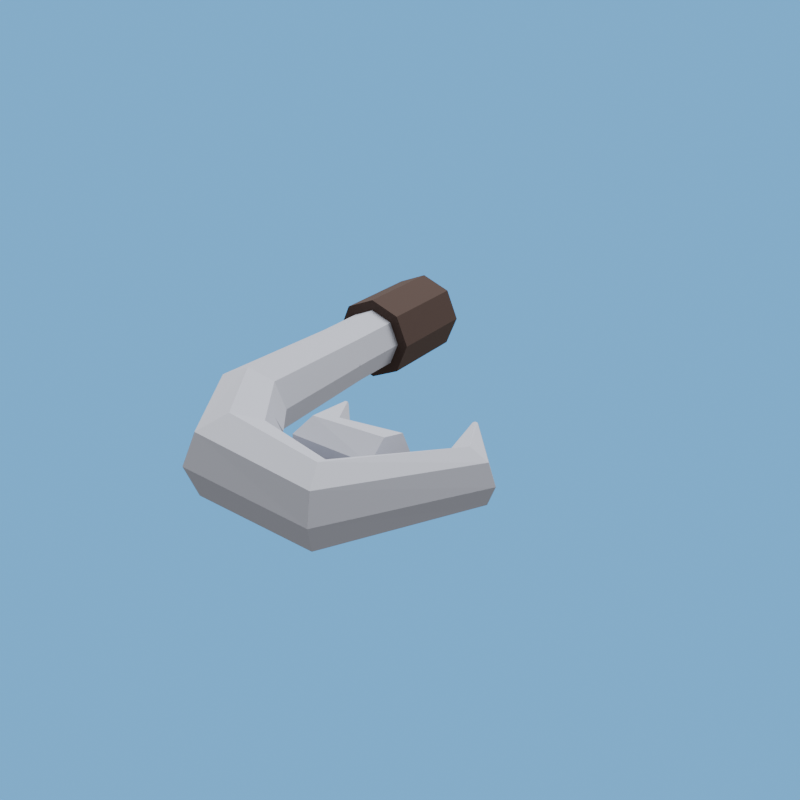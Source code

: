 # Source: piercing_tooth.blend  (saved by Blender 5.2.44; exported with 4.5.12 LTS)
import bpy
from mathutils import Matrix  # noqa: F401  (used for matrix-valued properties, if any)

bpy.ops.wm.read_factory_settings(use_empty=True)
scene = bpy.context.scene
scene.name = 'R4_piercing_tooth'

# ---- collections
col_asset_piercing_tooth = bpy.data.collections.new('Asset_piercing_tooth'); scene.collection.children.link(col_asset_piercing_tooth)

# ---- images (referenced by path relative to the original .blend; pixels are not part of the script)
import os
ASSET_DIR = os.environ.get("B2B_ASSET_DIR", "")  # directory of the original .blend (textures are referenced by path, not embedded)
HERE = os.path.dirname(os.path.abspath(__file__))  # packed textures are extracted next to this script under _unpacked/

def load_image(name, relpath, width, height, colorspace="sRGB"):
    """Load a texture the original file referenced (path relative to the .blend, or extracted next to this script)."""
    p = next((c for c in (os.path.join(HERE, relpath), os.path.join(ASSET_DIR, relpath)) if relpath and os.path.exists(c)), "")
    if p:
        img = bpy.data.images.load(p, check_existing=True)
        img.name = name
    else:  # same state as the original file: an image datablock whose file is absent (Cycles renders it pink)
        img = bpy.data.images.new(name, width, height)
        img.source = "FILE"
        img.filepath = "//" + (relpath or name)
    img.colorspace_settings.name = colorspace
    return img
img_piercing_tooth_overlay_png = load_image('piercing_tooth_overlay.png', '_unpacked/piercing_tooth_overlay.2e98e6e4.png', 512, 512, 'sRGB')

# ---- materials (node trees are filled in below, after node groups)
mat_rf_mat_steel = bpy.data.materials.new('RF_Mat_steel')
mat_rf_mat_steel.diffuse_color = (0.5089, 0.5271, 0.6038, 1.0)
mat_piercing_tooth_decal = bpy.data.materials.new('piercing_tooth_Decal')
mat_piercing_tooth_decal.diffuse_color = (0.5089, 0.5271, 0.6038, 1.0)
mat_rf_mat_leather_dark = bpy.data.materials.new('RF_Mat_leather_dark')
mat_rf_mat_leather_dark.diffuse_color = (0.06848, 0.04231, 0.03434, 1.0)

# ---- material node trees
mat_rf_mat_steel.use_nodes = True; mat_rf_mat_steel.node_tree.nodes.clear()
_N = mat_rf_mat_steel.node_tree.nodes; _L = mat_rf_mat_steel.node_tree.links
n0 = _N.new('ShaderNodeBsdfPrincipled'); n0.name = 'Principled BSDF'; n0.location = (-200, 100)
n0.inputs[0].default_value = (0.5089, 0.5271, 0.6038, 1.0)
n0.inputs[2].default_value = 1.0
n0.inputs[10].default_value = 0.005
n1 = _N.new('ShaderNodeOutputMaterial'); n1.name = 'Material Output'; n1.location = (200, 100)
_L.new(n0.outputs[0], n1.inputs[0])
n1.is_active_output = True
mat_piercing_tooth_decal.use_nodes = True; mat_piercing_tooth_decal.node_tree.nodes.clear()
_N = mat_piercing_tooth_decal.node_tree.nodes; _L = mat_piercing_tooth_decal.node_tree.links
n0 = _N.new('ShaderNodeBsdfPrincipled'); n0.name = 'Principled BSDF'; n0.location = (-200, 100)
n0.inputs[2].default_value = 1.0
n0.inputs[10].default_value = 0.005
n1 = _N.new('ShaderNodeOutputMaterial'); n1.name = 'Material Output'; n1.location = (200, 100)
n2 = _N.new('ShaderNodeTexImage'); n2.name = 'Image Texture'; n2.location = (0, 0)
n2.image = img_piercing_tooth_overlay_png
n3 = _N.new('ShaderNodeUVMap'); n3.name = 'UV Map'; n3.location = (0, 0)
n3.width = 160
n3.uv_map = 'UVMap'
_L.new(n0.outputs[0], n1.inputs[0])
_L.new(n2.outputs[0], n0.inputs[0])
_L.new(n3.outputs[0], n2.inputs[0])
n1.is_active_output = True
mat_rf_mat_leather_dark.use_nodes = True; mat_rf_mat_leather_dark.node_tree.nodes.clear()
_N = mat_rf_mat_leather_dark.node_tree.nodes; _L = mat_rf_mat_leather_dark.node_tree.links
n0 = _N.new('ShaderNodeBsdfPrincipled'); n0.name = 'Principled BSDF'; n0.location = (-200, 100)
n0.inputs[0].default_value = (0.06848, 0.04231, 0.03434, 1.0)
n0.inputs[2].default_value = 1.0
n0.inputs[10].default_value = 0.005
n1 = _N.new('ShaderNodeOutputMaterial'); n1.name = 'Material Output'; n1.location = (200, 100)
_L.new(n0.outputs[0], n1.inputs[0])
n1.is_active_output = True

# ---- world
world_r4_piercing_tooth_sky = bpy.data.worlds.new('R4_piercing_tooth_Sky'); scene.world = world_r4_piercing_tooth_sky
world_r4_piercing_tooth_sky.use_nodes = True; world_r4_piercing_tooth_sky.node_tree.nodes.clear()
_N = world_r4_piercing_tooth_sky.node_tree.nodes; _L = world_r4_piercing_tooth_sky.node_tree.links
n0 = _N.new('ShaderNodeBackground'); n0.name = 'Background'; n0.location = (-200, 100)
n0.inputs[0].default_value = (0.75, 0.75, 0.75, 1.0)
n0.inputs[1].default_value = 0.45
n1 = _N.new('ShaderNodeOutputWorld'); n1.name = 'World Output'; n1.location = (200, 100)
n2 = _N.new('ShaderNodeBackground'); n2.name = 'Background.001'; n2.location = (0, 0)
n2.inputs[0].default_value = (0.159, 0.5149, 0.9734, 1.0)
n3 = _N.new('ShaderNodeLightPath'); n3.name = 'Light Path'; n3.location = (0, 0)
n4 = _N.new('ShaderNodeMixShader'); n4.name = 'Mix Shader'; n4.location = (0, 0)
_L.new(n3.outputs[0], n4.inputs[0])
_L.new(n0.outputs[0], n4.inputs[1])
_L.new(n2.outputs[0], n4.inputs[2])
_L.new(n4.outputs[0], n1.inputs[0])
n1.is_active_output = True

# ---- cameras
cam_piercing_tooth_previewcamera = bpy.data.cameras.new('piercing_tooth_PreviewCamera')

# ---- lights
light_rf_key_006 = bpy.data.lights.new('RF_Key.006', 'AREA')
light_rf_key_006.energy = 1300.0
light_rf_key_006.shape = 'DISK'
light_rf_key_006.size = 7.0
light_rf_fill_006 = bpy.data.lights.new('RF_Fill.006', 'AREA')
light_rf_fill_006.energy = 800.0
light_rf_fill_006.shape = 'DISK'
light_rf_fill_006.size = 6.0

# ---- meshes
me_second_barb_mesh = bpy.data.meshes.new('Second_Barb_Mesh')
me_second_barb_mesh.from_pydata([(0.364, -0.6501, 0.0), (0.3625, -0.6727, -0.04691), (0.3591, -0.7233, -0.0585), (0.3564, -0.7639, -0.02603), (0.3564, -0.7639, 0.02603), (0.3591, -0.7233, 0.0585), (0.3625, -0.6727, 0.04691), (0.2446, -0.6573, 0.0), (0.2316, -0.6733, -0.043), (0.2023, -0.7095, -0.05362), (0.1788, -0.7385, -0.02386), (0.1788, -0.7385, 0.02386), (0.2023, -0.7095, 0.05362), (0.2316, -0.6733, 0.043), (0.1547, -0.5382, 0.0), (0.1529, -0.5389, -0.003909), (0.149, -0.5404, -0.004875), (0.1458, -0.5416, -0.002169), (0.1458, -0.5416, 0.002169), (0.149, -0.5404, 0.004875), (0.1529, -0.5389, 0.003909), (-0.065, 0.0, 0.0), (-0.04596, 0.0, -0.04596), (-3.98e-18, 0.0, -0.065), (0.04596, 0.0, -0.04596), (0.065, 0.0, -7.96e-18), (0.04596, 0.0, 0.04596), (1.194e-17, 0.0, 0.065), (-0.04596, 0.0, 0.04596), (-0.065, -0.34, 0.0), (-0.04596, -0.34, -0.04596), (-3.98e-18, -0.34, -0.065), (0.04596, -0.34, -0.04596), (0.065, -0.34, -7.96e-18), (0.04596, -0.34, 0.04596), (1.194e-17, -0.34, 0.065), (-0.04596, -0.34, 0.04596), (-0.07285, -0.6578, 0.0), (-0.05151, -0.6526, -0.05303), (-4.461e-18, -0.64, -0.075), (0.05151, -0.6274, -0.05303), (0.07285, -0.6222, -9.185e-18), (0.05151, -0.6274, 0.05303), (1.338e-17, -0.64, 0.075), (-0.05151, -0.6526, 0.05303), (0.07098, -0.8994, 0.0), (0.08534, -0.8791, -0.0601), (0.12, -0.83, -0.085), (0.1547, -0.7809, -0.0601), (0.169, -0.7606, -1.041e-17), (0.1547, -0.7809, 0.0601), (0.12, -0.83, 0.085), (0.08534, -0.8791, 0.0601), (0.3698, -0.9488, 0.0), (0.361, -0.9287, -0.05303), (0.34, -0.88, -0.075), (0.319, -0.8313, -0.05303), (0.3102, -0.8112, -9.185e-18), (0.319, -0.8313, 0.05303), (0.34, -0.88, 0.075), (0.361, -0.9287, 0.05303), (0.5444, -0.6784, 0.0), (0.5284, -0.6759, -0.03889), (0.49, -0.67, -0.055), (0.4516, -0.6641, -0.03889), (0.4356, -0.6616, -6.736e-18), (0.4516, -0.6641, 0.03889), (0.49, -0.67, 0.055), (0.5284, -0.6759, 0.03889), (0.4054, -0.4873, 0.0), (0.4038, -0.4881, -0.004243), (0.4, -0.49, -0.006), (0.3962, -0.4919, -0.004243), (0.3946, -0.4927, -7.348e-19), (0.3962, -0.4919, 0.004243), (0.4, -0.49, 0.006), (0.4038, -0.4881, 0.004243), (-0.088, -0.02, 0.0), (-0.06223, -0.02, -0.06223), (-5.388e-18, -0.02, -0.088), (0.06223, -0.02, -0.06223), (0.088, -0.02, -1.078e-17), (0.06223, -0.02, 0.06223), (1.617e-17, -0.02, 0.088), (-0.06223, -0.02, 0.06223), (-0.088, -0.23, 0.0), (-0.06223, -0.23, -0.06223), (-5.388e-18, -0.23, -0.088), (0.06223, -0.23, -0.06223), (0.088, -0.23, -1.078e-17), (0.06223, -0.23, 0.06223), (1.617e-17, -0.23, 0.088), (-0.06223, -0.23, 0.06223)], [], [(6, 5, 4, 3, 2, 1, 0), (14, 15, 16, 17, 18, 19, 20), (0, 1, 8, 7), (1, 2, 9, 8), (2, 3, 10, 9), (3, 4, 11, 10), (4, 5, 12, 11), (5, 6, 13, 12), (6, 0, 7, 13), (7, 8, 15, 14), (8, 9, 16, 15), (9, 10, 17, 16), (10, 11, 18, 17), (11, 12, 19, 18), (12, 13, 20, 19), (13, 7, 14, 20), (28, 27, 26, 25, 24, 23, 22, 21), (69, 70, 71, 72, 73, 74, 75, 76), (21, 22, 30, 29), (22, 23, 31, 30), (23, 24, 32, 31), (24, 25, 33, 32), (25, 26, 34, 33), (26, 27, 35, 34), (27, 28, 36, 35), (28, 21, 29, 36), (29, 30, 38, 37), (30, 31, 39, 38), (31, 32, 40, 39), (32, 33, 41, 40), (33, 34, 42, 41), (34, 35, 43, 42), (35, 36, 44, 43), (36, 29, 37, 44), (37, 38, 46, 45), (38, 39, 47, 46), (39, 40, 48, 47), (40, 41, 49, 48), (41, 42, 50, 49), (42, 43, 51, 50), (43, 44, 52, 51), (44, 37, 45, 52), (45, 46, 54, 53), (46, 47, 55, 54), (47, 48, 56, 55), (48, 49, 57, 56), (49, 50, 58, 57), (50, 51, 59, 58), (51, 52, 60, 59), (52, 45, 53, 60), (53, 54, 62, 61), (54, 55, 63, 62), (55, 56, 64, 63), (56, 57, 65, 64), (57, 58, 66, 65), (58, 59, 67, 66), (59, 60, 68, 67), (60, 53, 61, 68), (61, 62, 70, 69), (62, 63, 71, 70), (63, 64, 72, 71), (64, 65, 73, 72), (65, 66, 74, 73), (66, 67, 75, 74), (67, 68, 76, 75), (68, 61, 69, 76), (84, 83, 82, 81, 80, 79, 78, 77), (85, 86, 87, 88, 89, 90, 91, 92), (77, 78, 86, 85), (78, 79, 87, 86), (79, 80, 88, 87), (80, 81, 89, 88), (81, 82, 90, 89), (82, 83, 91, 90), (83, 84, 92, 91), (84, 77, 85, 92)])
me_second_barb_mesh.polygons.foreach_set('material_index', [0, 0, 0, 0, 0, 0, 0, 0, 0, 0, 0, 0, 0, 0, 0, 0, 1, 1, 1, 1, 1, 1, 1, 1, 1, 1, 1, 1, 1, 1, 1, 1, 1, 1, 1, 1, 1, 1, 1, 1, 1, 1, 1, 1, 1, 1, 1, 1, 1, 1, 1, 1, 1, 1, 1, 1, 1, 1, 1, 1, 1, 1, 1, 1, 1, 1, 2, 2, 2, 2, 2, 2, 2, 2, 2, 2])
_uv = me_second_barb_mesh.uv_layers.new(name='UVMap')
_uv.uv.foreach_set('vector', [0.0, 0.0, 0.0, 0.0, 0.0, 0.0, 0.0, 0.0, 0.0, 0.0, 0.0, 0.0, 0.0, 0.0, 0.0, 0.0, 0.0, 0.0, 0.0, 0.0, 0.0, 0.0, 0.0, 0.0, 0.0, 0.0, 0.0, 0.0, 0.0, 0.0, 0.0, 0.0, 0.0, 0.0, 0.0, 0.0, 0.0, 0.0, 0.0, 0.0, 0.0, 0.0, 0.0, 0.0, 0.0, 0.0, 0.0, 0.0, 0.0, 0.0, 0.0, 0.0, 0.0, 0.0, 0.0, 0.0, 0.0, 0.0, 0.0, 0.0, 0.0, 0.0, 0.0, 0.0, 0.0, 0.0, 0.0, 0.0, 0.0, 0.0, 0.0, 0.0, 0.0, 0.0, 0.0, 0.0, 0.0, 0.0, 0.0, 0.0, 0.0, 0.0, 0.0, 0.0, 0.0, 0.0, 0.0, 0.0, 0.0, 0.0, 0.0, 0.0, 0.0, 0.0, 0.0, 0.0, 0.0, 0.0, 0.0, 0.0, 0.0, 0.0, 0.0, 0.0, 0.0, 0.0, 0.0, 0.0, 0.0, 0.0, 0.0, 0.0, 0.0, 0.0, 0.0, 0.0, 0.0, 0.0, 0.0, 0.0, 0.0, 0.0, 0.0, 0.0, 0.0, 0.0, 0.0, 0.0, 0.0, 0.0, 0.0, 0.0, 0.0, 0.0, 0.0, 0.0, 0.0, 0.0, 0.0, 0.0, 0.04356, 1.0, 0.118, 1.0, 0.1925, 1.0, 0.2233, 1.0, 0.1925, 1.0, 0.118, 1.0, 0.04356, 1.0, 0.01271, 1.0, 0.7748, 0.4864, 0.7723, 0.4856, 0.7661, 0.4836, 0.76, 0.4816, 0.7574, 0.4808, 0.76, 0.4816, 0.7661, 0.4836, 0.7723, 0.4856, 0.01271, 1.0, 0.04356, 1.0, 0.04356, 0.6417, 0.01271, 0.6417, 0.04356, 1.0, 0.118, 1.0, 0.118, 0.6417, 0.04356, 0.6417, 0.118, 1.0, 0.1925, 1.0, 0.1925, 0.6417, 0.118, 0.6417, 0.1925, 1.0, 0.2233, 1.0, 0.2233, 0.6417, 0.1925, 0.6417, 0.2233, 1.0, 0.1925, 1.0, 0.1925, 0.6417, 0.2233, 0.6417, 0.1925, 1.0, 0.118, 1.0, 0.118, 0.6417, 0.1925, 0.6417, 0.118, 1.0, 0.04356, 1.0, 0.04356, 0.6417, 0.118, 0.6417, 0.04356, 1.0, 0.01271, 1.0, 0.01271, 0.6417, 0.04356, 0.6417, 0.01271, 0.6417, 0.04356, 0.6417, 0.03457, 0.3122, 0.0, 0.3067, 0.04356, 0.6417, 0.118, 0.6417, 0.118, 0.3255, 0.03457, 0.3122, 0.118, 0.6417, 0.1925, 0.6417, 0.2015, 0.3388, 0.118, 0.3255, 0.1925, 0.6417, 0.2233, 0.6417, 0.2361, 0.3443, 0.2015, 0.3388, 0.2233, 0.6417, 0.1925, 0.6417, 0.2015, 0.3388, 0.2361, 0.3443, 0.1925, 0.6417, 0.118, 0.6417, 0.118, 0.3255, 0.2015, 0.3388, 0.118, 0.6417, 0.04356, 0.6417, 0.03457, 0.3122, 0.118, 0.3255, 0.04356, 0.6417, 0.01271, 0.6417, 0.0, 0.3067, 0.03457, 0.3122, 0.0, 0.3067, 0.03457, 0.3122, 0.2563, 0.0735, 0.233, 0.05206, 0.03457, 0.3122, 0.118, 0.3255, 0.3125, 0.1252, 0.2563, 0.0735, 0.118, 0.3255, 0.2015, 0.3388, 0.3686, 0.177, 0.3125, 0.1252, 0.2015, 0.3388, 0.2361, 0.3443, 0.3919, 0.1984, 0.3686, 0.177, 0.2361, 0.3443, 0.2015, 0.3388, 0.3686, 0.177, 0.3919, 0.1984, 0.2015, 0.3388, 0.118, 0.3255, 0.3125, 0.1252, 0.3686, 0.177, 0.118, 0.3255, 0.03457, 0.3122, 0.2563, 0.0735, 0.3125, 0.1252, 0.03457, 0.3122, 0.0, 0.3067, 0.233, 0.05206, 0.2563, 0.0735, 0.233, 0.05206, 0.2563, 0.0735, 0.703, 0.02125, 0.7171, 0.0, 0.2563, 0.0735, 0.3125, 0.1252, 0.6689, 0.07255, 0.703, 0.02125, 0.3125, 0.1252, 0.3686, 0.177, 0.6348, 0.1239, 0.6689, 0.07255, 0.3686, 0.177, 0.3919, 0.1984, 0.6207, 0.1451, 0.6348, 0.1239, 0.3919, 0.1984, 0.3686, 0.177, 0.6348, 0.1239, 0.6207, 0.1451, 0.3686, 0.177, 0.3125, 0.1252, 0.6689, 0.07255, 0.6348, 0.1239, 0.3125, 0.1252, 0.2563, 0.0735, 0.703, 0.02125, 0.6689, 0.07255, 0.2563, 0.0735, 0.233, 0.05206, 0.7171, 0.0, 0.703, 0.02125, 0.7171, 0.0, 0.703, 0.02125, 0.9742, 0.2876, 1.0, 0.2851, 0.703, 0.02125, 0.6689, 0.07255, 0.9119, 0.2939, 0.9742, 0.2876, 0.6689, 0.07255, 0.6348, 0.1239, 0.8496, 0.3001, 0.9119, 0.2939, 0.6348, 0.1239, 0.6207, 0.1451, 0.8239, 0.3027, 0.8496, 0.3001, 0.6207, 0.1451, 0.6348, 0.1239, 0.8496, 0.3001, 0.8239, 0.3027, 0.6348, 0.1239, 0.6689, 0.07255, 0.9119, 0.2939, 0.8496, 0.3001, 0.6689, 0.07255, 0.703, 0.02125, 0.9742, 0.2876, 0.9119, 0.2939, 0.703, 0.02125, 0.7171, 0.0, 1.0, 0.2851, 0.9742, 0.2876, 1.0, 0.2851, 0.9742, 0.2876, 0.7723, 0.4856, 0.7748, 0.4864, 0.9742, 0.2876, 0.9119, 0.2939, 0.7661, 0.4836, 0.7723, 0.4856, 0.9119, 0.2939, 0.8496, 0.3001, 0.76, 0.4816, 0.7661, 0.4836, 0.8496, 0.3001, 0.8239, 0.3027, 0.7574, 0.4808, 0.76, 0.4816, 0.8239, 0.3027, 0.8496, 0.3001, 0.76, 0.4816, 0.7574, 0.4808, 0.8496, 0.3001, 0.9119, 0.2939, 0.7661, 0.4836, 0.76, 0.4816, 0.9119, 0.2939, 0.9742, 0.2876, 0.7723, 0.4856, 0.7661, 0.4836, 0.9742, 0.2876, 1.0, 0.2851, 0.7748, 0.4864, 0.7723, 0.4856, 0.0, 0.0, 0.0, 0.0, 0.0, 0.0, 0.0, 0.0, 0.0, 0.0, 0.0, 0.0, 0.0, 0.0, 0.0, 0.0, 0.0, 0.0, 0.0, 0.0, 0.0, 0.0, 0.0, 0.0, 0.0, 0.0, 0.0, 0.0, 0.0, 0.0, 0.0, 0.0, 0.0, 0.0, 0.0, 0.0, 0.0, 0.0, 0.0, 0.0, 0.0, 0.0, 0.0, 0.0, 0.0, 0.0, 0.0, 0.0, 0.0, 0.0, 0.0, 0.0, 0.0, 0.0, 0.0, 0.0, 0.0, 0.0, 0.0, 0.0, 0.0, 0.0, 0.0, 0.0, 0.0, 0.0, 0.0, 0.0, 0.0, 0.0, 0.0, 0.0, 0.0, 0.0, 0.0, 0.0, 0.0, 0.0, 0.0, 0.0, 0.0, 0.0, 0.0, 0.0, 0.0, 0.0, 0.0, 0.0, 0.0, 0.0, 0.0, 0.0, 0.0, 0.0, 0.0, 0.0])
me_second_barb_mesh.materials.append(mat_rf_mat_steel)
me_second_barb_mesh.materials.append(mat_piercing_tooth_decal)
me_second_barb_mesh.materials.append(mat_rf_mat_leather_dark)
me_second_barb_mesh.update()

# ---- objects
ob_rf_key_006 = bpy.data.objects.new('RF_Key.006', light_rf_key_006)
ob_rf_fill_006 = bpy.data.objects.new('RF_Fill.006', light_rf_fill_006)
ob_piercing_tooth_previewcamera = bpy.data.objects.new('piercing_tooth_PreviewCamera', cam_piercing_tooth_previewcamera)
ob_hook_root = bpy.data.objects.new('hook_root', None)
ob_piercing_tooth_mesh = bpy.data.objects.new('piercing_tooth_Mesh', me_second_barb_mesh)
ob_socket_chain_hook = bpy.data.objects.new('socket_chain_hook', None)
ob_socket_target_hook = bpy.data.objects.new('socket_target_hook', None)

# ---- transforms, parenting, visibility, modifiers, constraints
ob_rf_key_006.location = (-5.0, 1.0, 10.0)
ob_rf_key_006.rotation_euler = (0.5155, 9.167e-08, -1.373)
ob_rf_fill_006.location = (5.0, 4.0, 7.0)
ob_rf_fill_006.rotation_euler = (0.7314, 2.102e-08, 1.951)
ob_piercing_tooth_previewcamera.location = (1.272, -2.087, 0.854)
ob_piercing_tooth_previewcamera.rotation_euler = (1.153, -1.737e-10, 0.5743)
ob_hook_root.location = (0.0, 0.0, 0.0)
ob_hook_root.empty_display_size = 0.12
ob_piercing_tooth_mesh.parent = ob_hook_root
ob_piercing_tooth_mesh.location = (0.0, 0.0, 0.0)
ob_socket_chain_hook.parent = ob_hook_root
ob_socket_chain_hook.location = (0.0, 0.0, 0.0)
ob_socket_chain_hook.empty_display_size = 0.12
ob_socket_target_hook.parent = ob_hook_root
ob_socket_target_hook.location = (0.49, -0.67, 0.0)
ob_socket_target_hook.empty_display_size = 0.12

# ---- collection membership
scene.collection.objects.link(ob_rf_key_006)
scene.collection.objects.link(ob_rf_fill_006)
scene.collection.objects.link(ob_piercing_tooth_previewcamera)
col_asset_piercing_tooth.objects.link(ob_hook_root)
col_asset_piercing_tooth.objects.link(ob_piercing_tooth_mesh)
col_asset_piercing_tooth.objects.link(ob_socket_chain_hook)
col_asset_piercing_tooth.objects.link(ob_socket_target_hook)

# ---- scene / render settings (as saved in the file)
scene.camera = ob_piercing_tooth_previewcamera
scene.frame_start = 1; scene.frame_end = 250; scene.frame_set(1)
scene.render.engine = 'BLENDER_EEVEE_NEXT'
scene.render.image_settings.exr_codec = 'NONE'
scene.render.resolution_x = 1000
scene.render.resolution_y = 1000
scene.render.fps = 30
scene.render.use_bake_clear = False
scene.render.bake_margin = 0
scene.render.bake_bias = 0.0
scene.render.bake_samples = 0
scene.render.simplify_subdivision_render = 0
scene.render.simplify_child_particles_render = 0.0
scene.render.compositor_device = 'GPU'
scene.eevee.use_volume_custom_range = False
scene.eevee.gtao_distance = 0.0
scene.eevee.use_fast_gi = False
scene.eevee.fast_gi_thickness_near = 0.1
scene.eevee.fast_gi_thickness_far = 0.0
scene.eevee.ray_tracing_options.screen_trace_thickness = 0.1
bpy.context.view_layer.update()
